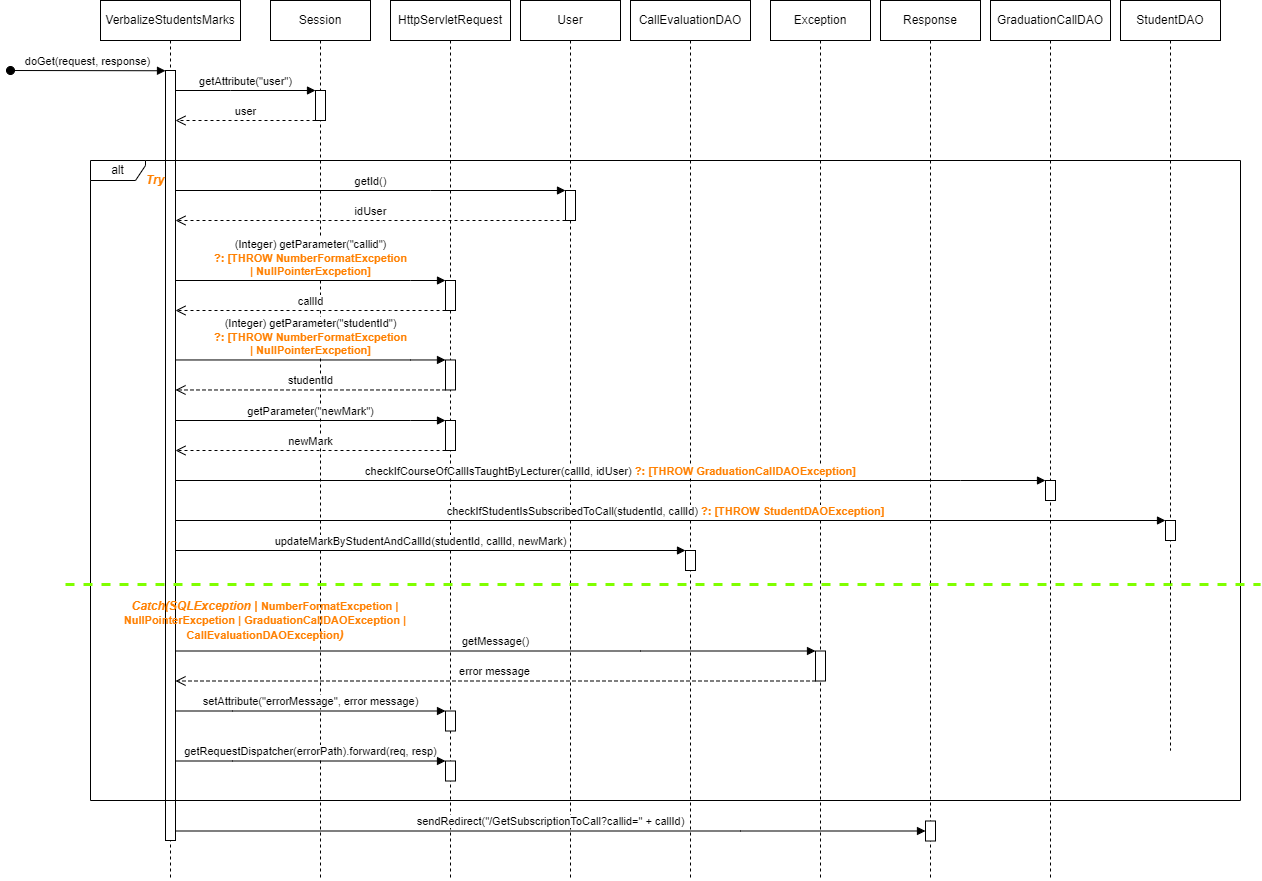

The diagram above was exported from draw.io. Its source (the exported page's mxGraphModel, read from the mxfile embedded in the PNG):
<mxGraphModel dx="890" dy="871" grid="1" gridSize="10" guides="1" tooltips="1" connect="1" arrows="1" fold="1" page="1" pageScale="1" pageWidth="850" pageHeight="1100" math="0" shadow="0">
  <root>
    <mxCell id="0" />
    <mxCell id="1" parent="0" />
    <mxCell id="dZeMj2iD2hikStEiDa7G-10" value="Response" style="shape=umlLifeline;perimeter=lifelinePerimeter;whiteSpace=wrap;html=1;container=0;dropTarget=0;collapsible=0;recursiveResize=0;outlineConnect=0;portConstraint=eastwest;newEdgeStyle={&quot;edgeStyle&quot;:&quot;elbowEdgeStyle&quot;,&quot;elbow&quot;:&quot;vertical&quot;,&quot;curved&quot;:0,&quot;rounded&quot;:0};" vertex="1" parent="1">
      <mxGeometry x="1070" y="210" width="100" height="880" as="geometry" />
    </mxCell>
    <mxCell id="dZeMj2iD2hikStEiDa7G-1" value="VerbalizeStudentsMarks" style="shape=umlLifeline;perimeter=lifelinePerimeter;whiteSpace=wrap;html=1;container=0;dropTarget=0;collapsible=0;recursiveResize=0;outlineConnect=0;portConstraint=eastwest;newEdgeStyle={&quot;edgeStyle&quot;:&quot;elbowEdgeStyle&quot;,&quot;elbow&quot;:&quot;vertical&quot;,&quot;curved&quot;:0,&quot;rounded&quot;:0};" vertex="1" parent="1">
      <mxGeometry x="290" y="210" width="140" height="880" as="geometry" />
    </mxCell>
    <mxCell id="dZeMj2iD2hikStEiDa7G-2" value="doGet(request, response)" style="html=1;verticalAlign=bottom;startArrow=oval;endArrow=block;startSize=8;edgeStyle=elbowEdgeStyle;elbow=vertical;curved=0;rounded=0;" edge="1" parent="dZeMj2iD2hikStEiDa7G-1" target="dZeMj2iD2hikStEiDa7G-3">
      <mxGeometry relative="1" as="geometry">
        <mxPoint x="-90" y="70" as="sourcePoint" />
        <mxPoint x="55" y="70" as="targetPoint" />
      </mxGeometry>
    </mxCell>
    <mxCell id="dZeMj2iD2hikStEiDa7G-3" value="" style="html=1;points=[];perimeter=orthogonalPerimeter;outlineConnect=0;targetShapes=umlLifeline;portConstraint=eastwest;newEdgeStyle={&quot;edgeStyle&quot;:&quot;elbowEdgeStyle&quot;,&quot;elbow&quot;:&quot;vertical&quot;,&quot;curved&quot;:0,&quot;rounded&quot;:0};" vertex="1" parent="dZeMj2iD2hikStEiDa7G-1">
      <mxGeometry x="65" y="70" width="10" height="770" as="geometry" />
    </mxCell>
    <mxCell id="dZeMj2iD2hikStEiDa7G-4" value="Session" style="shape=umlLifeline;perimeter=lifelinePerimeter;whiteSpace=wrap;html=1;container=0;dropTarget=0;collapsible=0;recursiveResize=0;outlineConnect=0;portConstraint=eastwest;newEdgeStyle={&quot;edgeStyle&quot;:&quot;elbowEdgeStyle&quot;,&quot;elbow&quot;:&quot;vertical&quot;,&quot;curved&quot;:0,&quot;rounded&quot;:0};" vertex="1" parent="1">
      <mxGeometry x="460" y="210" width="100" height="880" as="geometry" />
    </mxCell>
    <mxCell id="dZeMj2iD2hikStEiDa7G-5" value="" style="html=1;points=[];perimeter=orthogonalPerimeter;outlineConnect=0;targetShapes=umlLifeline;portConstraint=eastwest;newEdgeStyle={&quot;edgeStyle&quot;:&quot;elbowEdgeStyle&quot;,&quot;elbow&quot;:&quot;vertical&quot;,&quot;curved&quot;:0,&quot;rounded&quot;:0};" vertex="1" parent="dZeMj2iD2hikStEiDa7G-4">
      <mxGeometry x="45" y="90" width="10" height="30" as="geometry" />
    </mxCell>
    <mxCell id="dZeMj2iD2hikStEiDa7G-6" value="HttpServletRequest" style="shape=umlLifeline;perimeter=lifelinePerimeter;whiteSpace=wrap;html=1;container=0;dropTarget=0;collapsible=0;recursiveResize=0;outlineConnect=0;portConstraint=eastwest;newEdgeStyle={&quot;edgeStyle&quot;:&quot;elbowEdgeStyle&quot;,&quot;elbow&quot;:&quot;vertical&quot;,&quot;curved&quot;:0,&quot;rounded&quot;:0};" vertex="1" parent="1">
      <mxGeometry x="580" y="210" width="120" height="880" as="geometry" />
    </mxCell>
    <mxCell id="dZeMj2iD2hikStEiDa7G-40" value="" style="html=1;points=[];perimeter=orthogonalPerimeter;outlineConnect=0;targetShapes=umlLifeline;portConstraint=eastwest;newEdgeStyle={&quot;edgeStyle&quot;:&quot;elbowEdgeStyle&quot;,&quot;elbow&quot;:&quot;vertical&quot;,&quot;curved&quot;:0,&quot;rounded&quot;:0};" vertex="1" parent="dZeMj2iD2hikStEiDa7G-6">
      <mxGeometry x="55" y="359.47" width="10" height="30" as="geometry" />
    </mxCell>
    <mxCell id="dZeMj2iD2hikStEiDa7G-41" value="(Integer) getParameter(&quot;studentId&quot;) &lt;br&gt;&lt;b&gt;&lt;font color=&quot;#ff8000&quot;&gt;?: [THROW NumberFormatExcpetion &lt;br&gt;| NullPointerExcpetion]&lt;/font&gt;&lt;/b&gt;" style="html=1;verticalAlign=bottom;endArrow=block;edgeStyle=elbowEdgeStyle;elbow=vertical;curved=0;rounded=0;" edge="1" parent="dZeMj2iD2hikStEiDa7G-6" target="dZeMj2iD2hikStEiDa7G-40">
      <mxGeometry relative="1" as="geometry">
        <mxPoint x="-215" y="359.47" as="sourcePoint" />
        <Array as="points">
          <mxPoint x="20" y="359.47" />
          <mxPoint x="-148" y="364.47" />
          <mxPoint x="-168" y="374.47" />
          <mxPoint x="-148" y="364.47" />
        </Array>
        <mxPoint x="-63" y="364.47" as="targetPoint" />
      </mxGeometry>
    </mxCell>
    <mxCell id="dZeMj2iD2hikStEiDa7G-42" value="studentId" style="html=1;verticalAlign=bottom;endArrow=open;dashed=1;endSize=8;edgeStyle=elbowEdgeStyle;elbow=vertical;curved=0;rounded=0;" edge="1" parent="dZeMj2iD2hikStEiDa7G-6" source="dZeMj2iD2hikStEiDa7G-40">
      <mxGeometry x="0.0031" relative="1" as="geometry">
        <mxPoint x="-215" y="389.47" as="targetPoint" />
        <Array as="points">
          <mxPoint y="389.47" />
          <mxPoint x="45" y="394.47" />
          <mxPoint x="-10" y="394.47" />
        </Array>
        <mxPoint x="57" y="394.47" as="sourcePoint" />
        <mxPoint as="offset" />
      </mxGeometry>
    </mxCell>
    <mxCell id="dZeMj2iD2hikStEiDa7G-43" value="" style="html=1;points=[];perimeter=orthogonalPerimeter;outlineConnect=0;targetShapes=umlLifeline;portConstraint=eastwest;newEdgeStyle={&quot;edgeStyle&quot;:&quot;elbowEdgeStyle&quot;,&quot;elbow&quot;:&quot;vertical&quot;,&quot;curved&quot;:0,&quot;rounded&quot;:0};" vertex="1" parent="dZeMj2iD2hikStEiDa7G-6">
      <mxGeometry x="55" y="420" width="10" height="30" as="geometry" />
    </mxCell>
    <mxCell id="dZeMj2iD2hikStEiDa7G-44" value="getParameter(&quot;newMark&quot;)" style="html=1;verticalAlign=bottom;endArrow=block;edgeStyle=elbowEdgeStyle;elbow=vertical;curved=0;rounded=0;" edge="1" parent="dZeMj2iD2hikStEiDa7G-6" target="dZeMj2iD2hikStEiDa7G-43">
      <mxGeometry relative="1" as="geometry">
        <mxPoint x="-215" y="420" as="sourcePoint" />
        <Array as="points">
          <mxPoint x="20" y="420" />
          <mxPoint x="-148" y="425" />
          <mxPoint x="-168" y="435" />
          <mxPoint x="-148" y="425" />
        </Array>
        <mxPoint x="-63" y="425" as="targetPoint" />
      </mxGeometry>
    </mxCell>
    <mxCell id="dZeMj2iD2hikStEiDa7G-45" value="newMark" style="html=1;verticalAlign=bottom;endArrow=open;dashed=1;endSize=8;edgeStyle=elbowEdgeStyle;elbow=vertical;curved=0;rounded=0;" edge="1" parent="dZeMj2iD2hikStEiDa7G-6" source="dZeMj2iD2hikStEiDa7G-43">
      <mxGeometry x="0.0031" relative="1" as="geometry">
        <mxPoint x="-215" y="450" as="targetPoint" />
        <Array as="points">
          <mxPoint y="450" />
          <mxPoint x="45" y="455" />
          <mxPoint x="-10" y="455" />
        </Array>
        <mxPoint x="57" y="455" as="sourcePoint" />
        <mxPoint as="offset" />
      </mxGeometry>
    </mxCell>
    <mxCell id="dZeMj2iD2hikStEiDa7G-7" value="User" style="shape=umlLifeline;perimeter=lifelinePerimeter;whiteSpace=wrap;html=1;container=0;dropTarget=0;collapsible=0;recursiveResize=0;outlineConnect=0;portConstraint=eastwest;newEdgeStyle={&quot;edgeStyle&quot;:&quot;elbowEdgeStyle&quot;,&quot;elbow&quot;:&quot;vertical&quot;,&quot;curved&quot;:0,&quot;rounded&quot;:0};" vertex="1" parent="1">
      <mxGeometry x="710" y="210" width="100" height="880" as="geometry" />
    </mxCell>
    <mxCell id="dZeMj2iD2hikStEiDa7G-8" value="CallEvaluationDAO" style="shape=umlLifeline;perimeter=lifelinePerimeter;whiteSpace=wrap;html=1;container=0;dropTarget=0;collapsible=0;recursiveResize=0;outlineConnect=0;portConstraint=eastwest;newEdgeStyle={&quot;edgeStyle&quot;:&quot;elbowEdgeStyle&quot;,&quot;elbow&quot;:&quot;vertical&quot;,&quot;curved&quot;:0,&quot;rounded&quot;:0};" vertex="1" parent="1">
      <mxGeometry x="820" y="210" width="120" height="880" as="geometry" />
    </mxCell>
    <mxCell id="dZeMj2iD2hikStEiDa7G-9" value="Exception" style="shape=umlLifeline;perimeter=lifelinePerimeter;whiteSpace=wrap;html=1;container=0;dropTarget=0;collapsible=0;recursiveResize=0;outlineConnect=0;portConstraint=eastwest;newEdgeStyle={&quot;edgeStyle&quot;:&quot;elbowEdgeStyle&quot;,&quot;elbow&quot;:&quot;vertical&quot;,&quot;curved&quot;:0,&quot;rounded&quot;:0};" vertex="1" parent="1">
      <mxGeometry x="960" y="210" width="100" height="880" as="geometry" />
    </mxCell>
    <mxCell id="dZeMj2iD2hikStEiDa7G-21" value="" style="html=1;points=[];perimeter=orthogonalPerimeter;outlineConnect=0;targetShapes=umlLifeline;portConstraint=eastwest;newEdgeStyle={&quot;edgeStyle&quot;:&quot;elbowEdgeStyle&quot;,&quot;elbow&quot;:&quot;vertical&quot;,&quot;curved&quot;:0,&quot;rounded&quot;:0};" vertex="1" parent="dZeMj2iD2hikStEiDa7G-9">
      <mxGeometry x="-325" y="710.5" width="10" height="20" as="geometry" />
    </mxCell>
    <mxCell id="dZeMj2iD2hikStEiDa7G-22" value="setAttribute(&quot;errorMessage&quot;, error message)" style="html=1;verticalAlign=bottom;endArrow=block;edgeStyle=elbowEdgeStyle;elbow=vertical;curved=0;rounded=0;" edge="1" parent="dZeMj2iD2hikStEiDa7G-9" target="dZeMj2iD2hikStEiDa7G-21">
      <mxGeometry relative="1" as="geometry">
        <mxPoint x="-595" y="710.5" as="sourcePoint" />
        <Array as="points">
          <mxPoint x="-538" y="710.5" />
          <mxPoint x="-558" y="720.5" />
          <mxPoint x="-538" y="710.5" />
        </Array>
        <mxPoint x="-453" y="710.5" as="targetPoint" />
      </mxGeometry>
    </mxCell>
    <mxCell id="dZeMj2iD2hikStEiDa7G-23" value="" style="html=1;points=[];perimeter=orthogonalPerimeter;outlineConnect=0;targetShapes=umlLifeline;portConstraint=eastwest;newEdgeStyle={&quot;edgeStyle&quot;:&quot;elbowEdgeStyle&quot;,&quot;elbow&quot;:&quot;vertical&quot;,&quot;curved&quot;:0,&quot;rounded&quot;:0};" vertex="1" parent="dZeMj2iD2hikStEiDa7G-9">
      <mxGeometry x="-325" y="760.5" width="10" height="20" as="geometry" />
    </mxCell>
    <mxCell id="dZeMj2iD2hikStEiDa7G-24" value="getRequestDispatcher(errorPath).forward(req, resp)" style="html=1;verticalAlign=bottom;endArrow=block;edgeStyle=elbowEdgeStyle;elbow=vertical;curved=0;rounded=0;" edge="1" parent="dZeMj2iD2hikStEiDa7G-9" target="dZeMj2iD2hikStEiDa7G-23">
      <mxGeometry relative="1" as="geometry">
        <mxPoint x="-595" y="760.5" as="sourcePoint" />
        <Array as="points">
          <mxPoint x="-538" y="760.5" />
          <mxPoint x="-558" y="770.5" />
          <mxPoint x="-538" y="760.5" />
        </Array>
        <mxPoint x="-453" y="760.5" as="targetPoint" />
      </mxGeometry>
    </mxCell>
    <mxCell id="dZeMj2iD2hikStEiDa7G-28" value="" style="html=1;points=[];perimeter=orthogonalPerimeter;outlineConnect=0;targetShapes=umlLifeline;portConstraint=eastwest;newEdgeStyle={&quot;edgeStyle&quot;:&quot;elbowEdgeStyle&quot;,&quot;elbow&quot;:&quot;vertical&quot;,&quot;curved&quot;:0,&quot;rounded&quot;:0};" vertex="1" parent="dZeMj2iD2hikStEiDa7G-9">
      <mxGeometry x="45" y="650.5" width="10" height="30" as="geometry" />
    </mxCell>
    <mxCell id="dZeMj2iD2hikStEiDa7G-35" value="getMessage()" style="html=1;verticalAlign=bottom;endArrow=block;edgeStyle=elbowEdgeStyle;elbow=vertical;curved=0;rounded=0;" edge="1" parent="dZeMj2iD2hikStEiDa7G-9" target="dZeMj2iD2hikStEiDa7G-28">
      <mxGeometry relative="1" as="geometry">
        <mxPoint x="-595" y="650.5" as="sourcePoint" />
        <Array as="points">
          <mxPoint x="-130" y="650.5" />
          <mxPoint x="-160" y="660.5" />
          <mxPoint x="-380" y="671.5" />
          <mxPoint x="-518" y="660.5" />
          <mxPoint x="-538" y="670.5" />
          <mxPoint x="-518" y="660.5" />
        </Array>
        <mxPoint x="-75" y="671.5" as="targetPoint" />
      </mxGeometry>
    </mxCell>
    <mxCell id="dZeMj2iD2hikStEiDa7G-36" value="error message" style="html=1;verticalAlign=bottom;endArrow=open;dashed=1;endSize=8;edgeStyle=elbowEdgeStyle;elbow=vertical;curved=0;rounded=0;" edge="1" parent="dZeMj2iD2hikStEiDa7G-9" source="dZeMj2iD2hikStEiDa7G-28">
      <mxGeometry x="0.0031" relative="1" as="geometry">
        <mxPoint x="-595" y="680.5" as="targetPoint" />
        <Array as="points">
          <mxPoint x="-288" y="680.5" />
          <mxPoint x="-83" y="669.5" />
          <mxPoint x="-138" y="669.5" />
        </Array>
        <mxPoint x="27" y="680.5" as="sourcePoint" />
        <mxPoint as="offset" />
      </mxGeometry>
    </mxCell>
    <mxCell id="dZeMj2iD2hikStEiDa7G-37" value="Catch(SQLException | &lt;b style=&quot;color: rgb(240, 240, 240); font-size: 11px; font-style: normal;&quot;&gt;&lt;font color=&quot;#ff8000&quot;&gt;NumberFormatExcpetion | NullPointerExcpetion | GraduationCallDAOException | CallEvaluationDAOException&lt;/font&gt;&lt;/b&gt;)" style="text;html=1;align=center;verticalAlign=middle;whiteSpace=wrap;rounded=0;fontStyle=3;fontColor=#FF8000;" vertex="1" parent="dZeMj2iD2hikStEiDa7G-9">
      <mxGeometry x="-670" y="610" width="330" height="20" as="geometry" />
    </mxCell>
    <mxCell id="dZeMj2iD2hikStEiDa7G-39" value="sendRedirect(&quot;/GetSubscriptionToCall?callid=&quot; + callId)" style="html=1;verticalAlign=bottom;endArrow=block;edgeStyle=elbowEdgeStyle;elbow=vertical;curved=0;rounded=0;" edge="1" parent="dZeMj2iD2hikStEiDa7G-9" target="dZeMj2iD2hikStEiDa7G-11">
      <mxGeometry relative="1" as="geometry">
        <mxPoint x="-595" y="830.5" as="sourcePoint" />
        <Array as="points">
          <mxPoint x="-30" y="830.5" />
          <mxPoint x="30" y="800.5" />
          <mxPoint x="-130" y="790.5" />
          <mxPoint x="-160" y="800.5" />
          <mxPoint x="-380" y="811.5" />
          <mxPoint x="-518" y="800.5" />
          <mxPoint x="-538" y="810.5" />
          <mxPoint x="-518" y="800.5" />
        </Array>
        <mxPoint x="45" y="790.5" as="targetPoint" />
      </mxGeometry>
    </mxCell>
    <mxCell id="dZeMj2iD2hikStEiDa7G-11" value="" style="html=1;points=[];perimeter=orthogonalPerimeter;outlineConnect=0;targetShapes=umlLifeline;portConstraint=eastwest;newEdgeStyle={&quot;edgeStyle&quot;:&quot;elbowEdgeStyle&quot;,&quot;elbow&quot;:&quot;vertical&quot;,&quot;curved&quot;:0,&quot;rounded&quot;:0};" vertex="1" parent="dZeMj2iD2hikStEiDa7G-9">
      <mxGeometry x="155" y="820.5" width="10" height="20" as="geometry" />
    </mxCell>
    <mxCell id="dZeMj2iD2hikStEiDa7G-12" value="GraduationCallDAO" style="shape=umlLifeline;perimeter=lifelinePerimeter;whiteSpace=wrap;html=1;container=0;dropTarget=0;collapsible=0;recursiveResize=0;outlineConnect=0;portConstraint=eastwest;newEdgeStyle={&quot;edgeStyle&quot;:&quot;elbowEdgeStyle&quot;,&quot;elbow&quot;:&quot;vertical&quot;,&quot;curved&quot;:0,&quot;rounded&quot;:0};" vertex="1" parent="1">
      <mxGeometry x="1180" y="210" width="120" height="880" as="geometry" />
    </mxCell>
    <mxCell id="dZeMj2iD2hikStEiDa7G-29" value="" style="html=1;points=[];perimeter=orthogonalPerimeter;outlineConnect=0;targetShapes=umlLifeline;portConstraint=eastwest;newEdgeStyle={&quot;edgeStyle&quot;:&quot;elbowEdgeStyle&quot;,&quot;elbow&quot;:&quot;vertical&quot;,&quot;curved&quot;:0,&quot;rounded&quot;:0};" vertex="1" parent="dZeMj2iD2hikStEiDa7G-12">
      <mxGeometry x="55" y="480" width="10" height="20" as="geometry" />
    </mxCell>
    <mxCell id="dZeMj2iD2hikStEiDa7G-31" value="checkIfCourseOfCallIsTaughtByLecturer(callId, idUser) &lt;b&gt;&lt;font color=&quot;#ff8000&quot;&gt;?: [THROW GraduationCallDAOException]&lt;/font&gt;&lt;/b&gt;" style="html=1;verticalAlign=bottom;endArrow=block;edgeStyle=elbowEdgeStyle;elbow=vertical;curved=0;rounded=0;" edge="1" parent="dZeMj2iD2hikStEiDa7G-12" target="dZeMj2iD2hikStEiDa7G-29">
      <mxGeometry x="-0.0007" relative="1" as="geometry">
        <mxPoint x="-815" y="480" as="sourcePoint" />
        <Array as="points">
          <mxPoint x="-30" y="480" />
          <mxPoint x="20" y="570" />
          <mxPoint x="-20" y="580" />
          <mxPoint x="-606" y="761.5" />
          <mxPoint x="-744" y="750.5" />
          <mxPoint x="-764" y="760.5" />
          <mxPoint x="-744" y="750.5" />
        </Array>
        <mxPoint x="-301" y="761.5" as="targetPoint" />
        <mxPoint as="offset" />
      </mxGeometry>
    </mxCell>
    <mxCell id="dZeMj2iD2hikStEiDa7G-13" value="getAttribute(&quot;user&quot;)" style="html=1;verticalAlign=bottom;endArrow=block;edgeStyle=elbowEdgeStyle;elbow=vertical;curved=0;rounded=0;" edge="1" parent="1" source="dZeMj2iD2hikStEiDa7G-3" target="dZeMj2iD2hikStEiDa7G-5">
      <mxGeometry relative="1" as="geometry">
        <mxPoint x="358" y="300" as="sourcePoint" />
        <Array as="points">
          <mxPoint x="420" y="300" />
          <mxPoint x="400" y="310" />
          <mxPoint x="420" y="300" />
        </Array>
        <mxPoint x="530" y="300" as="targetPoint" />
      </mxGeometry>
    </mxCell>
    <mxCell id="dZeMj2iD2hikStEiDa7G-14" value="user" style="html=1;verticalAlign=bottom;endArrow=open;dashed=1;endSize=8;edgeStyle=elbowEdgeStyle;elbow=vertical;curved=0;rounded=0;" edge="1" parent="1" source="dZeMj2iD2hikStEiDa7G-5" target="dZeMj2iD2hikStEiDa7G-3">
      <mxGeometry x="0.0031" relative="1" as="geometry">
        <mxPoint x="358" y="330" as="targetPoint" />
        <Array as="points">
          <mxPoint x="493" y="330" />
          <mxPoint x="438" y="330" />
        </Array>
        <mxPoint x="508" y="330" as="sourcePoint" />
        <mxPoint as="offset" />
      </mxGeometry>
    </mxCell>
    <mxCell id="dZeMj2iD2hikStEiDa7G-15" value="alt" style="shape=umlFrame;whiteSpace=wrap;html=1;pointerEvents=0;width=55;height=20;" vertex="1" parent="1">
      <mxGeometry x="280" y="370" width="1150" height="640" as="geometry" />
    </mxCell>
    <mxCell id="dZeMj2iD2hikStEiDa7G-16" value="Try" style="text;html=1;align=center;verticalAlign=middle;whiteSpace=wrap;rounded=0;fontStyle=3;fontColor=#FF8000;" vertex="1" parent="1">
      <mxGeometry x="270" y="380" width="150" height="20" as="geometry" />
    </mxCell>
    <mxCell id="dZeMj2iD2hikStEiDa7G-17" value="getId()" style="html=1;verticalAlign=bottom;endArrow=block;edgeStyle=elbowEdgeStyle;elbow=vertical;curved=0;rounded=0;" edge="1" parent="1" source="dZeMj2iD2hikStEiDa7G-3" target="dZeMj2iD2hikStEiDa7G-25">
      <mxGeometry relative="1" as="geometry">
        <mxPoint x="375" y="410" as="sourcePoint" />
        <Array as="points">
          <mxPoint x="620" y="400" />
          <mxPoint x="432" y="410" />
          <mxPoint x="412" y="420" />
          <mxPoint x="432" y="410" />
        </Array>
        <mxPoint x="517" y="410" as="targetPoint" />
      </mxGeometry>
    </mxCell>
    <mxCell id="dZeMj2iD2hikStEiDa7G-18" value="" style="html=1;points=[];perimeter=orthogonalPerimeter;outlineConnect=0;targetShapes=umlLifeline;portConstraint=eastwest;newEdgeStyle={&quot;edgeStyle&quot;:&quot;elbowEdgeStyle&quot;,&quot;elbow&quot;:&quot;vertical&quot;,&quot;curved&quot;:0,&quot;rounded&quot;:0};" vertex="1" parent="1">
      <mxGeometry x="635" y="490" width="10" height="30" as="geometry" />
    </mxCell>
    <mxCell id="dZeMj2iD2hikStEiDa7G-19" value="(Integer) getParameter(&quot;callid&quot;) &lt;br&gt;&lt;b&gt;&lt;font color=&quot;#ff8000&quot;&gt;?: [THROW NumberFormatExcpetion &lt;br&gt;| NullPointerExcpetion]&lt;/font&gt;&lt;/b&gt;" style="html=1;verticalAlign=bottom;endArrow=block;edgeStyle=elbowEdgeStyle;elbow=vertical;curved=0;rounded=0;" edge="1" parent="1" source="dZeMj2iD2hikStEiDa7G-3" target="dZeMj2iD2hikStEiDa7G-18">
      <mxGeometry relative="1" as="geometry">
        <mxPoint x="368" y="495" as="sourcePoint" />
        <Array as="points">
          <mxPoint x="600" y="490" />
          <mxPoint x="432" y="495" />
          <mxPoint x="412" y="505" />
          <mxPoint x="432" y="495" />
        </Array>
        <mxPoint x="517" y="495" as="targetPoint" />
      </mxGeometry>
    </mxCell>
    <mxCell id="dZeMj2iD2hikStEiDa7G-20" value="callId" style="html=1;verticalAlign=bottom;endArrow=open;dashed=1;endSize=8;edgeStyle=elbowEdgeStyle;elbow=vertical;curved=0;rounded=0;" edge="1" parent="1" source="dZeMj2iD2hikStEiDa7G-18" target="dZeMj2iD2hikStEiDa7G-3">
      <mxGeometry x="0.0031" relative="1" as="geometry">
        <mxPoint x="368" y="525" as="targetPoint" />
        <Array as="points">
          <mxPoint x="580" y="520" />
          <mxPoint x="625" y="525" />
          <mxPoint x="570" y="525" />
        </Array>
        <mxPoint x="637" y="525" as="sourcePoint" />
        <mxPoint as="offset" />
      </mxGeometry>
    </mxCell>
    <mxCell id="dZeMj2iD2hikStEiDa7G-25" value="" style="html=1;points=[];perimeter=orthogonalPerimeter;outlineConnect=0;targetShapes=umlLifeline;portConstraint=eastwest;newEdgeStyle={&quot;edgeStyle&quot;:&quot;elbowEdgeStyle&quot;,&quot;elbow&quot;:&quot;vertical&quot;,&quot;curved&quot;:0,&quot;rounded&quot;:0};" vertex="1" parent="1">
      <mxGeometry x="755" y="400" width="10" height="30" as="geometry" />
    </mxCell>
    <mxCell id="dZeMj2iD2hikStEiDa7G-27" value="idUser" style="html=1;verticalAlign=bottom;endArrow=open;dashed=1;endSize=8;edgeStyle=elbowEdgeStyle;elbow=vertical;curved=0;rounded=0;" edge="1" parent="1" source="dZeMj2iD2hikStEiDa7G-25" target="dZeMj2iD2hikStEiDa7G-3">
      <mxGeometry x="0.0031" relative="1" as="geometry">
        <mxPoint x="375" y="440" as="targetPoint" />
        <Array as="points">
          <mxPoint x="660" y="430" />
          <mxPoint x="690" y="440" />
          <mxPoint x="765" y="440" />
          <mxPoint x="710" y="440" />
        </Array>
        <mxPoint x="780" y="440" as="sourcePoint" />
        <mxPoint as="offset" />
      </mxGeometry>
    </mxCell>
    <mxCell id="dZeMj2iD2hikStEiDa7G-30" value="" style="html=1;points=[];perimeter=orthogonalPerimeter;outlineConnect=0;targetShapes=umlLifeline;portConstraint=eastwest;newEdgeStyle={&quot;edgeStyle&quot;:&quot;elbowEdgeStyle&quot;,&quot;elbow&quot;:&quot;vertical&quot;,&quot;curved&quot;:0,&quot;rounded&quot;:0};" vertex="1" parent="1">
      <mxGeometry x="875" y="760" width="10" height="20" as="geometry" />
    </mxCell>
    <mxCell id="dZeMj2iD2hikStEiDa7G-32" value="updateMarkByStudentAndCallId(studentId, callId, newMark)" style="html=1;verticalAlign=bottom;endArrow=block;edgeStyle=elbowEdgeStyle;elbow=vertical;curved=0;rounded=0;" edge="1" parent="1" target="dZeMj2iD2hikStEiDa7G-30">
      <mxGeometry x="-0.0007" relative="1" as="geometry">
        <mxPoint x="365" y="780.0000000000002" as="sourcePoint" />
        <Array as="points">
          <mxPoint x="790" y="760" />
          <mxPoint x="790" y="750" />
          <mxPoint x="860" y="780" />
          <mxPoint x="990" y="770" />
          <mxPoint x="1205" y="840" />
          <mxPoint x="1165" y="850" />
          <mxPoint x="579" y="1031.5" />
          <mxPoint x="441" y="1020.5" />
          <mxPoint x="421" y="1030.5" />
          <mxPoint x="441" y="1020.5" />
        </Array>
        <mxPoint x="1250" y="840" as="targetPoint" />
        <mxPoint as="offset" />
      </mxGeometry>
    </mxCell>
    <mxCell id="dZeMj2iD2hikStEiDa7G-33" value="checkIfStudentIsSubscribedToCall(studentId, callId) &lt;b&gt;&lt;font color=&quot;#ff8000&quot;&gt;?: [THROW StudentDAOException]&lt;/font&gt;&lt;/b&gt;" style="html=1;verticalAlign=bottom;endArrow=block;edgeStyle=elbowEdgeStyle;elbow=vertical;curved=0;rounded=0;" edge="1" parent="1" target="dZeMj2iD2hikStEiDa7G-26">
      <mxGeometry relative="1" as="geometry">
        <mxPoint x="365" y="740.0000000000002" as="sourcePoint" />
        <Array as="points">
          <mxPoint x="1290" y="730" />
          <mxPoint x="830" y="740" />
          <mxPoint x="690" y="870" />
          <mxPoint x="442" y="880" />
          <mxPoint x="422" y="890" />
          <mxPoint x="442" y="880" />
        </Array>
        <mxPoint x="777" y="880" as="targetPoint" />
      </mxGeometry>
    </mxCell>
    <mxCell id="dZeMj2iD2hikStEiDa7G-34" value="" style="line;strokeWidth=3;align=left;verticalAlign=middle;spacingTop=-1;spacingLeft=3;spacingRight=3;rotatable=0;labelPosition=right;points=[];portConstraint=eastwest;dashed=1;strokeColor=#80FF00;" vertex="1" parent="1">
      <mxGeometry x="255" y="790" width="1195" height="8" as="geometry" />
    </mxCell>
    <mxCell id="dZeMj2iD2hikStEiDa7G-46" value="StudentDAO" style="shape=umlLifeline;perimeter=lifelinePerimeter;whiteSpace=wrap;html=1;container=0;dropTarget=0;collapsible=0;recursiveResize=0;outlineConnect=0;portConstraint=eastwest;newEdgeStyle={&quot;edgeStyle&quot;:&quot;elbowEdgeStyle&quot;,&quot;elbow&quot;:&quot;vertical&quot;,&quot;curved&quot;:0,&quot;rounded&quot;:0};" vertex="1" parent="1">
      <mxGeometry x="1310" y="210" width="100" height="750" as="geometry" />
    </mxCell>
    <mxCell id="dZeMj2iD2hikStEiDa7G-26" value="" style="html=1;points=[];perimeter=orthogonalPerimeter;outlineConnect=0;targetShapes=umlLifeline;portConstraint=eastwest;newEdgeStyle={&quot;edgeStyle&quot;:&quot;elbowEdgeStyle&quot;,&quot;elbow&quot;:&quot;vertical&quot;,&quot;curved&quot;:0,&quot;rounded&quot;:0};" vertex="1" parent="dZeMj2iD2hikStEiDa7G-46">
      <mxGeometry x="45" y="520" width="10" height="20" as="geometry" />
    </mxCell>
  </root>
</mxGraphModel>